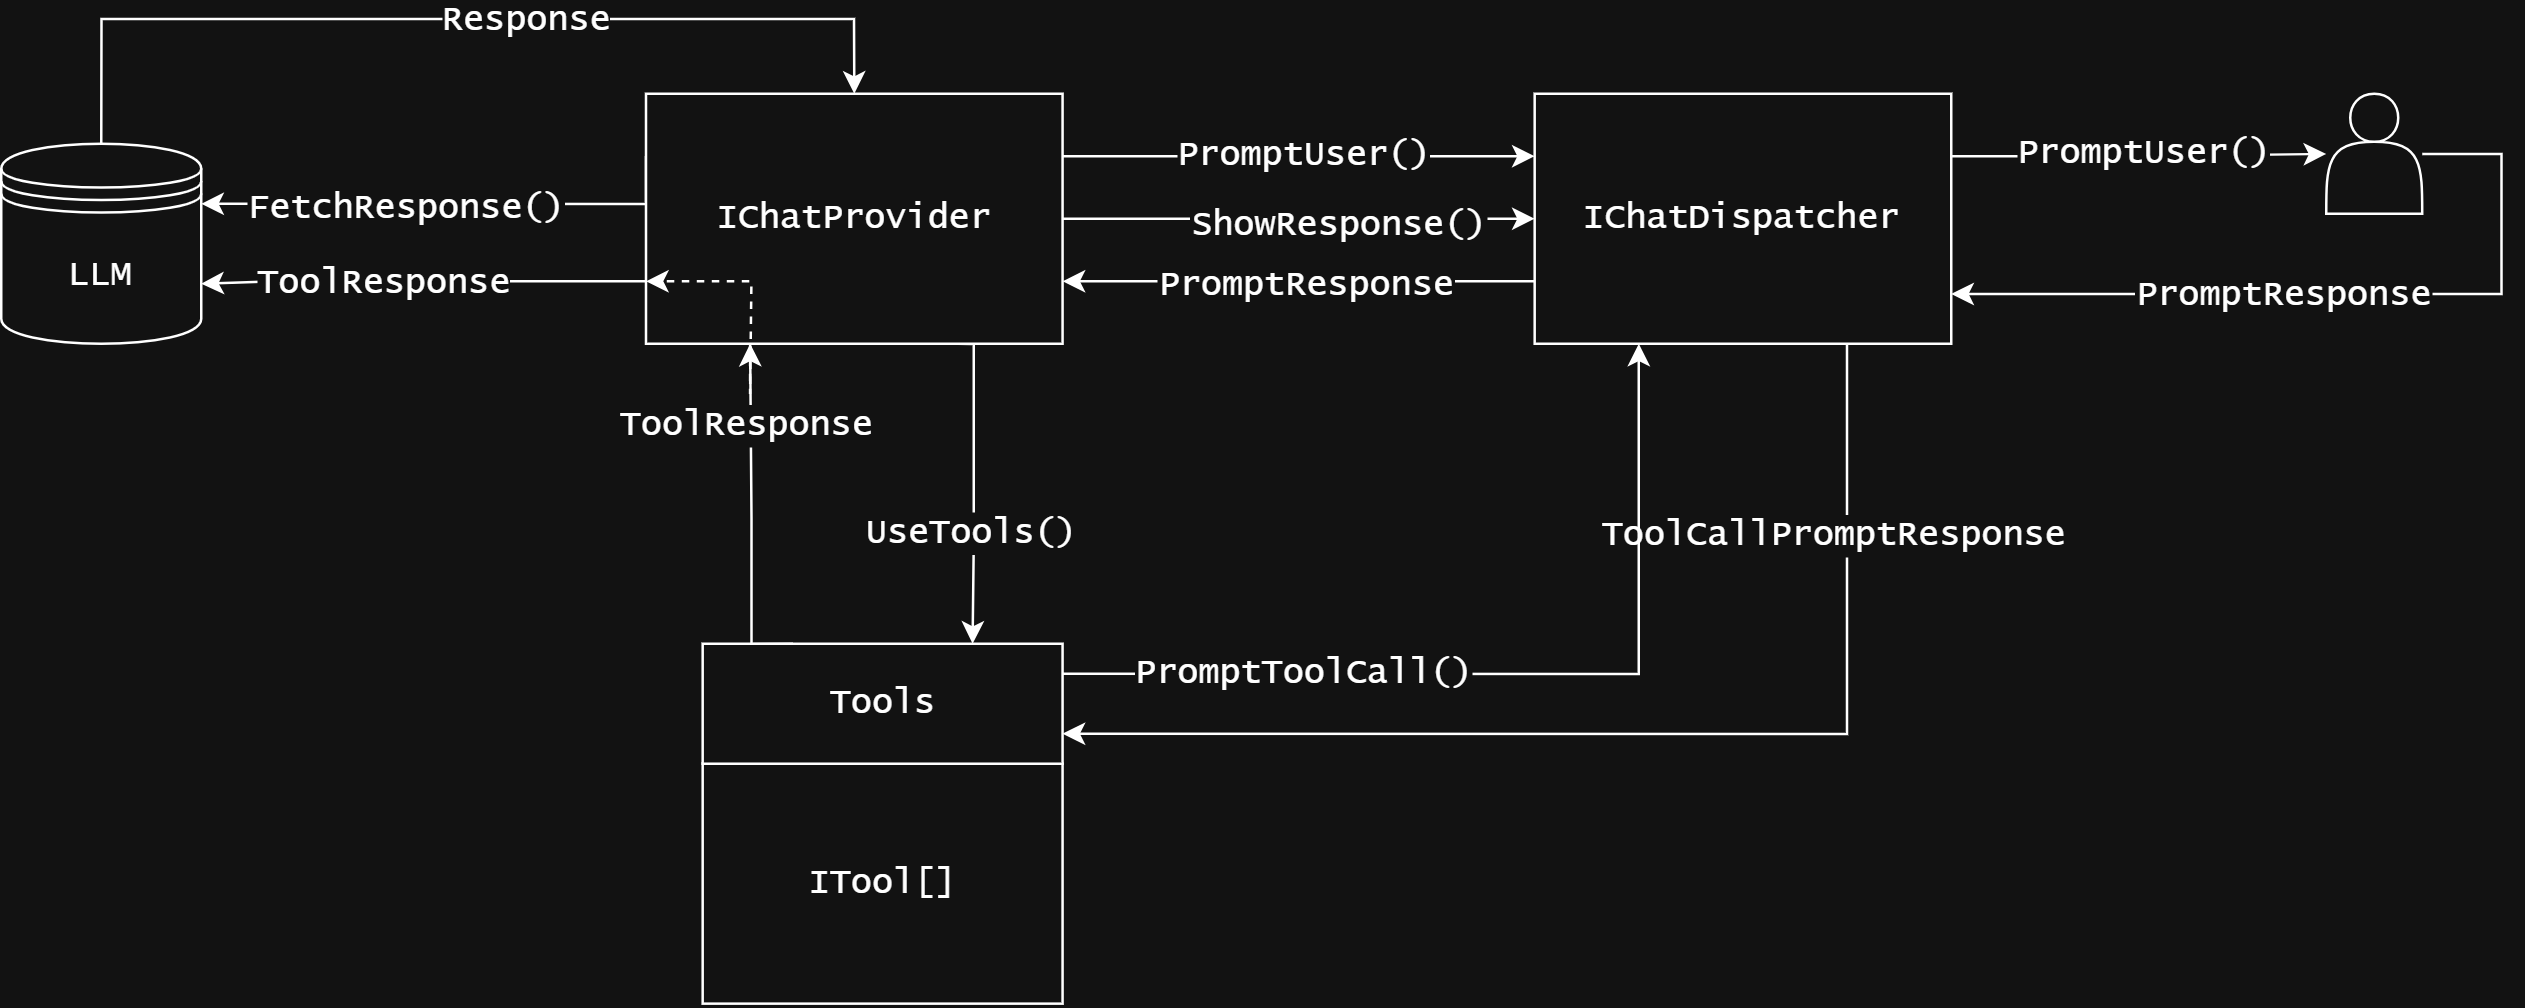

The diagram above was exported from draw.io. Its source (the exported page's mxGraphModel, read from the mxfile embedded in the PNG):
<mxGraphModel dx="2255" dy="743" grid="1" gridSize="10" guides="1" tooltips="1" connect="1" arrows="1" fold="1" page="1" pageScale="1" pageWidth="850" pageHeight="1100" math="0" shadow="0">
  <root>
    <mxCell id="0" />
    <mxCell id="1" parent="0" />
    <mxCell id="UF1IYzyt4Wf3OCyLiNNF-35" style="edgeStyle=orthogonalEdgeStyle;rounded=0;orthogonalLoop=1;jettySize=auto;html=1;exitX=0.25;exitY=0;exitDx=0;exitDy=0;entryX=0.25;entryY=1;entryDx=0;entryDy=0;" edge="1" parent="1" source="UF1IYzyt4Wf3OCyLiNNF-23" target="UF1IYzyt4Wf3OCyLiNNF-5">
      <mxGeometry relative="1" as="geometry">
        <Array as="points">
          <mxPoint x="-170" y="360" />
          <mxPoint x="-170" y="310" />
        </Array>
      </mxGeometry>
    </mxCell>
    <mxCell id="UF1IYzyt4Wf3OCyLiNNF-37" value="&lt;font style=&quot;font-size: 14px;&quot; face=&quot;Lucida Console&quot;&gt;ToolResponse&lt;/font&gt;" style="edgeLabel;html=1;align=center;verticalAlign=middle;resizable=0;points=[];" vertex="1" connectable="0" parent="UF1IYzyt4Wf3OCyLiNNF-35">
      <mxGeometry x="0.5134" y="2" relative="1" as="geometry">
        <mxPoint as="offset" />
      </mxGeometry>
    </mxCell>
    <mxCell id="UF1IYzyt4Wf3OCyLiNNF-33" style="edgeStyle=orthogonalEdgeStyle;rounded=0;orthogonalLoop=1;jettySize=auto;html=1;exitX=0.75;exitY=1;exitDx=0;exitDy=0;entryX=0.75;entryY=0;entryDx=0;entryDy=0;" edge="1" parent="1" source="UF1IYzyt4Wf3OCyLiNNF-5" target="UF1IYzyt4Wf3OCyLiNNF-23">
      <mxGeometry relative="1" as="geometry">
        <mxPoint x="11.832579185520217" y="459.9096774193548" as="targetPoint" />
        <Array as="points">
          <mxPoint x="-81" y="240" />
          <mxPoint x="-81" y="320" />
        </Array>
      </mxGeometry>
    </mxCell>
    <mxCell id="UF1IYzyt4Wf3OCyLiNNF-34" value="&lt;span style=&quot;font-family: &amp;quot;Lucida Console&amp;quot;;&quot;&gt;&lt;font style=&quot;font-size: 14px;&quot;&gt;UseTools()&lt;/font&gt;&lt;/span&gt;" style="edgeLabel;html=1;align=center;verticalAlign=middle;resizable=0;points=[];" vertex="1" connectable="0" parent="UF1IYzyt4Wf3OCyLiNNF-33">
      <mxGeometry x="0.2835" y="-2" relative="1" as="geometry">
        <mxPoint as="offset" />
      </mxGeometry>
    </mxCell>
    <mxCell id="UF1IYzyt4Wf3OCyLiNNF-41" style="edgeStyle=orthogonalEdgeStyle;rounded=0;orthogonalLoop=1;jettySize=auto;html=1;entryX=1;entryY=0.7;entryDx=0;entryDy=0;exitX=0;exitY=0.75;exitDx=0;exitDy=0;" edge="1" parent="1" source="UF1IYzyt4Wf3OCyLiNNF-5" target="UF1IYzyt4Wf3OCyLiNNF-20">
      <mxGeometry relative="1" as="geometry">
        <Array as="points">
          <mxPoint x="-360" y="215" />
          <mxPoint x="-360" y="216" />
        </Array>
      </mxGeometry>
    </mxCell>
    <mxCell id="UF1IYzyt4Wf3OCyLiNNF-42" value="&lt;font style=&quot;font-size: 14px;&quot; face=&quot;Lucida Console&quot;&gt;ToolResponse&lt;/font&gt;" style="edgeLabel;html=1;align=center;verticalAlign=middle;resizable=0;points=[];" vertex="1" connectable="0" parent="UF1IYzyt4Wf3OCyLiNNF-41">
      <mxGeometry x="0.1785" relative="1" as="geometry">
        <mxPoint as="offset" />
      </mxGeometry>
    </mxCell>
    <mxCell id="UF1IYzyt4Wf3OCyLiNNF-14" style="edgeStyle=orthogonalEdgeStyle;rounded=0;orthogonalLoop=1;jettySize=auto;html=1;exitX=1;exitY=0.25;exitDx=0;exitDy=0;" edge="1" parent="1" source="UF1IYzyt4Wf3OCyLiNNF-8" target="UF1IYzyt4Wf3OCyLiNNF-11">
      <mxGeometry relative="1" as="geometry" />
    </mxCell>
    <mxCell id="UF1IYzyt4Wf3OCyLiNNF-16" value="&lt;font style=&quot;font-size: 14px;&quot; face=&quot;Lucida Console&quot;&gt;PromptUser()&lt;/font&gt;" style="edgeLabel;html=1;align=center;verticalAlign=middle;resizable=0;points=[];" vertex="1" connectable="0" parent="UF1IYzyt4Wf3OCyLiNNF-14">
      <mxGeometry x="0.0193" y="1" relative="1" as="geometry">
        <mxPoint as="offset" />
      </mxGeometry>
    </mxCell>
    <mxCell id="UF1IYzyt4Wf3OCyLiNNF-54" style="edgeStyle=orthogonalEdgeStyle;rounded=0;orthogonalLoop=1;jettySize=auto;html=1;exitX=0.75;exitY=1;exitDx=0;exitDy=0;entryX=1;entryY=0.75;entryDx=0;entryDy=0;" edge="1" parent="1" source="UF1IYzyt4Wf3OCyLiNNF-8" target="UF1IYzyt4Wf3OCyLiNNF-23">
      <mxGeometry relative="1" as="geometry" />
    </mxCell>
    <mxCell id="UF1IYzyt4Wf3OCyLiNNF-55" value="&lt;font style=&quot;font-size: 14px;&quot; face=&quot;Lucida Console&quot;&gt;ToolCallPromptResponse&lt;/font&gt;" style="edgeLabel;html=1;align=center;verticalAlign=middle;resizable=0;points=[];" vertex="1" connectable="0" parent="UF1IYzyt4Wf3OCyLiNNF-54">
      <mxGeometry x="-0.6775" y="-6" relative="1" as="geometry">
        <mxPoint as="offset" />
      </mxGeometry>
    </mxCell>
    <mxCell id="UF1IYzyt4Wf3OCyLiNNF-15" style="edgeStyle=orthogonalEdgeStyle;rounded=0;orthogonalLoop=1;jettySize=auto;html=1;" edge="1" parent="1" source="UF1IYzyt4Wf3OCyLiNNF-11" target="UF1IYzyt4Wf3OCyLiNNF-8">
      <mxGeometry relative="1" as="geometry">
        <Array as="points">
          <mxPoint x="530" y="164" />
          <mxPoint x="530" y="220" />
        </Array>
      </mxGeometry>
    </mxCell>
    <mxCell id="UF1IYzyt4Wf3OCyLiNNF-18" value="&lt;font style=&quot;font-size: 14px;&quot; face=&quot;Lucida Console&quot;&gt;PromptResponse&lt;/font&gt;" style="edgeLabel;html=1;align=center;verticalAlign=middle;resizable=0;points=[];" vertex="1" connectable="0" parent="UF1IYzyt4Wf3OCyLiNNF-15">
      <mxGeometry x="0.3363" y="1" relative="1" as="geometry">
        <mxPoint x="30" y="-1" as="offset" />
      </mxGeometry>
    </mxCell>
    <mxCell id="UF1IYzyt4Wf3OCyLiNNF-11" value="" style="shape=actor;whiteSpace=wrap;html=1;" vertex="1" parent="1">
      <mxGeometry x="460.0008597285065" y="139.99548387096775" width="38.38914027149321" height="47.986451612903224" as="geometry" />
    </mxCell>
    <mxCell id="UF1IYzyt4Wf3OCyLiNNF-27" style="edgeStyle=orthogonalEdgeStyle;rounded=0;orthogonalLoop=1;jettySize=auto;html=1;entryX=0.5;entryY=0;entryDx=0;entryDy=0;exitX=0.5;exitY=0;exitDx=0;exitDy=0;" edge="1" parent="1" source="UF1IYzyt4Wf3OCyLiNNF-20" target="UF1IYzyt4Wf3OCyLiNNF-5">
      <mxGeometry relative="1" as="geometry">
        <Array as="points">
          <mxPoint x="-430" y="110" />
          <mxPoint x="-129" y="110" />
        </Array>
      </mxGeometry>
    </mxCell>
    <mxCell id="UF1IYzyt4Wf3OCyLiNNF-28" value="&lt;font style=&quot;font-size: 14px;&quot; face=&quot;Lucida Console&quot;&gt;Response&lt;/font&gt;" style="edgeLabel;html=1;align=center;verticalAlign=middle;resizable=0;points=[];" vertex="1" connectable="0" parent="UF1IYzyt4Wf3OCyLiNNF-27">
      <mxGeometry x="-0.4519" y="4" relative="1" as="geometry">
        <mxPoint x="115" y="4" as="offset" />
      </mxGeometry>
    </mxCell>
    <mxCell id="UF1IYzyt4Wf3OCyLiNNF-20" value="&lt;font style=&quot;font-size: 14px;&quot; face=&quot;Lucida Console&quot;&gt;LLM&lt;/font&gt;" style="shape=datastore;whiteSpace=wrap;html=1;" vertex="1" parent="1">
      <mxGeometry x="-470" y="160" width="80" height="80" as="geometry" />
    </mxCell>
    <mxCell id="UF1IYzyt4Wf3OCyLiNNF-24" value="" style="group" vertex="1" connectable="0" parent="1">
      <mxGeometry x="-189.42764705882348" y="360.0006451612903" width="143.95927601809953" height="143.95935483870966" as="geometry" />
    </mxCell>
    <mxCell id="UF1IYzyt4Wf3OCyLiNNF-64" value="" style="group" vertex="1" connectable="0" parent="UF1IYzyt4Wf3OCyLiNNF-24">
      <mxGeometry width="143.95927601809953" height="143.95935483870966" as="geometry" />
    </mxCell>
    <mxCell id="UF1IYzyt4Wf3OCyLiNNF-9" value="&lt;font style=&quot;font-size: 14px;&quot; face=&quot;Lucida Console&quot;&gt;ITool[]&lt;/font&gt;" style="rounded=0;whiteSpace=wrap;html=1;" vertex="1" parent="UF1IYzyt4Wf3OCyLiNNF-64">
      <mxGeometry y="47.986451612903224" width="143.95927601809953" height="95.97290322580645" as="geometry" />
    </mxCell>
    <mxCell id="UF1IYzyt4Wf3OCyLiNNF-23" value="&lt;font style=&quot;font-size: 14px;&quot; face=&quot;Lucida Console&quot;&gt;Tools&lt;/font&gt;" style="rounded=0;whiteSpace=wrap;html=1;" vertex="1" parent="UF1IYzyt4Wf3OCyLiNNF-64">
      <mxGeometry width="143.95927601809953" height="47.986451612903224" as="geometry" />
    </mxCell>
    <mxCell id="UF1IYzyt4Wf3OCyLiNNF-52" style="edgeStyle=orthogonalEdgeStyle;rounded=0;orthogonalLoop=1;jettySize=auto;html=1;exitX=1;exitY=0.25;exitDx=0;exitDy=0;entryX=0.25;entryY=1;entryDx=0;entryDy=0;" edge="1" parent="1" source="UF1IYzyt4Wf3OCyLiNNF-23" target="UF1IYzyt4Wf3OCyLiNNF-8">
      <mxGeometry relative="1" as="geometry" />
    </mxCell>
    <mxCell id="UF1IYzyt4Wf3OCyLiNNF-53" value="&lt;font style=&quot;font-size: 14px;&quot; face=&quot;Lucida Console&quot;&gt;PromptToolCall()&lt;/font&gt;" style="edgeLabel;html=1;align=center;verticalAlign=middle;resizable=0;points=[];" vertex="1" connectable="0" parent="UF1IYzyt4Wf3OCyLiNNF-52">
      <mxGeometry x="-0.4726" y="1" relative="1" as="geometry">
        <mxPoint as="offset" />
      </mxGeometry>
    </mxCell>
    <mxCell id="UF1IYzyt4Wf3OCyLiNNF-65" style="edgeStyle=orthogonalEdgeStyle;rounded=0;orthogonalLoop=1;jettySize=auto;html=1;exitX=0;exitY=0.25;exitDx=0;exitDy=0;entryX=1;entryY=0.3;entryDx=0;entryDy=0;" edge="1" parent="1" source="UF1IYzyt4Wf3OCyLiNNF-5" target="UF1IYzyt4Wf3OCyLiNNF-20">
      <mxGeometry relative="1" as="geometry">
        <Array as="points">
          <mxPoint x="-212" y="184" />
        </Array>
      </mxGeometry>
    </mxCell>
    <mxCell id="UF1IYzyt4Wf3OCyLiNNF-66" value="&lt;span style=&quot;font-family: &amp;quot;Lucida Console&amp;quot;; font-size: 14px;&quot;&gt;FetchResponse()&lt;/span&gt;" style="edgeLabel;html=1;align=center;verticalAlign=middle;resizable=0;points=[];" vertex="1" connectable="0" parent="UF1IYzyt4Wf3OCyLiNNF-65">
      <mxGeometry x="0.1815" y="1" relative="1" as="geometry">
        <mxPoint as="offset" />
      </mxGeometry>
    </mxCell>
    <mxCell id="UF1IYzyt4Wf3OCyLiNNF-5" value="&lt;font style=&quot;font-size: 14px;&quot; face=&quot;Lucida Console&quot;&gt;IChatProvider&lt;/font&gt;" style="rounded=0;whiteSpace=wrap;html=1;" vertex="1" parent="1">
      <mxGeometry x="-212.1" y="140" width="166.6276595744681" height="100" as="geometry" />
    </mxCell>
    <mxCell id="UF1IYzyt4Wf3OCyLiNNF-8" value="&lt;font style=&quot;font-size: 14px;&quot; face=&quot;Lucida Console&quot;&gt;IChatDispatcher&lt;/font&gt;" style="rounded=0;whiteSpace=wrap;html=1;" vertex="1" parent="1">
      <mxGeometry x="143.37234042553197" y="140" width="166.6276595744681" height="100" as="geometry" />
    </mxCell>
    <mxCell id="UF1IYzyt4Wf3OCyLiNNF-40" style="edgeStyle=orthogonalEdgeStyle;rounded=0;orthogonalLoop=1;jettySize=auto;html=1;exitX=0.25;exitY=1;exitDx=0;exitDy=0;entryX=0;entryY=0.75;entryDx=0;entryDy=0;dashed=1;" edge="1" parent="1" source="UF1IYzyt4Wf3OCyLiNNF-5" target="UF1IYzyt4Wf3OCyLiNNF-5">
      <mxGeometry relative="1" as="geometry">
        <Array as="points">
          <mxPoint x="-170" y="260" />
          <mxPoint x="-170" y="215" />
        </Array>
      </mxGeometry>
    </mxCell>
    <mxCell id="UF1IYzyt4Wf3OCyLiNNF-38" style="edgeStyle=orthogonalEdgeStyle;rounded=0;orthogonalLoop=1;jettySize=auto;html=1;exitX=0;exitY=0.75;exitDx=0;exitDy=0;entryX=1;entryY=0.75;entryDx=0;entryDy=0;" edge="1" parent="1" source="UF1IYzyt4Wf3OCyLiNNF-8" target="UF1IYzyt4Wf3OCyLiNNF-5">
      <mxGeometry relative="1" as="geometry" />
    </mxCell>
    <mxCell id="UF1IYzyt4Wf3OCyLiNNF-39" value="&lt;span style=&quot;font-family: &amp;quot;Lucida Console&amp;quot;;&quot;&gt;&lt;font style=&quot;font-size: 14px;&quot;&gt;PromptResponse&lt;/font&gt;&lt;/span&gt;" style="edgeLabel;html=1;align=center;verticalAlign=middle;resizable=0;points=[];" vertex="1" connectable="0" parent="UF1IYzyt4Wf3OCyLiNNF-38">
      <mxGeometry x="0.24" y="1" relative="1" as="geometry">
        <mxPoint x="25" as="offset" />
      </mxGeometry>
    </mxCell>
    <mxCell id="UF1IYzyt4Wf3OCyLiNNF-21" style="edgeStyle=orthogonalEdgeStyle;rounded=0;orthogonalLoop=1;jettySize=auto;html=1;exitX=1;exitY=0.25;exitDx=0;exitDy=0;entryX=0;entryY=0.25;entryDx=0;entryDy=0;" edge="1" parent="1" source="UF1IYzyt4Wf3OCyLiNNF-5" target="UF1IYzyt4Wf3OCyLiNNF-8">
      <mxGeometry relative="1" as="geometry">
        <mxPoint x="32.28723404255325" y="180" as="sourcePoint" />
        <mxPoint x="210.0234042553192" y="180" as="targetPoint" />
      </mxGeometry>
    </mxCell>
    <mxCell id="UF1IYzyt4Wf3OCyLiNNF-22" value="&lt;font style=&quot;font-size: 14px;&quot; face=&quot;Lucida Console&quot;&gt;PromptUser()&lt;/font&gt;" style="edgeLabel;html=1;align=center;verticalAlign=middle;resizable=0;points=[];" vertex="1" connectable="0" parent="UF1IYzyt4Wf3OCyLiNNF-21">
      <mxGeometry x="0.0193" y="1" relative="1" as="geometry">
        <mxPoint as="offset" />
      </mxGeometry>
    </mxCell>
    <mxCell id="UF1IYzyt4Wf3OCyLiNNF-50" style="edgeStyle=orthogonalEdgeStyle;rounded=0;orthogonalLoop=1;jettySize=auto;html=1;exitX=1;exitY=0.5;exitDx=0;exitDy=0;" edge="1" parent="1" source="UF1IYzyt4Wf3OCyLiNNF-5" target="UF1IYzyt4Wf3OCyLiNNF-8">
      <mxGeometry relative="1" as="geometry" />
    </mxCell>
    <mxCell id="UF1IYzyt4Wf3OCyLiNNF-51" value="&lt;font style=&quot;font-size: 14px;&quot; face=&quot;Lucida Console&quot;&gt;ShowResponse()&lt;/font&gt;" style="edgeLabel;html=1;align=center;verticalAlign=middle;resizable=0;points=[];" vertex="1" connectable="0" parent="UF1IYzyt4Wf3OCyLiNNF-50">
      <mxGeometry x="0.1512" y="-2" relative="1" as="geometry">
        <mxPoint as="offset" />
      </mxGeometry>
    </mxCell>
  </root>
</mxGraphModel>